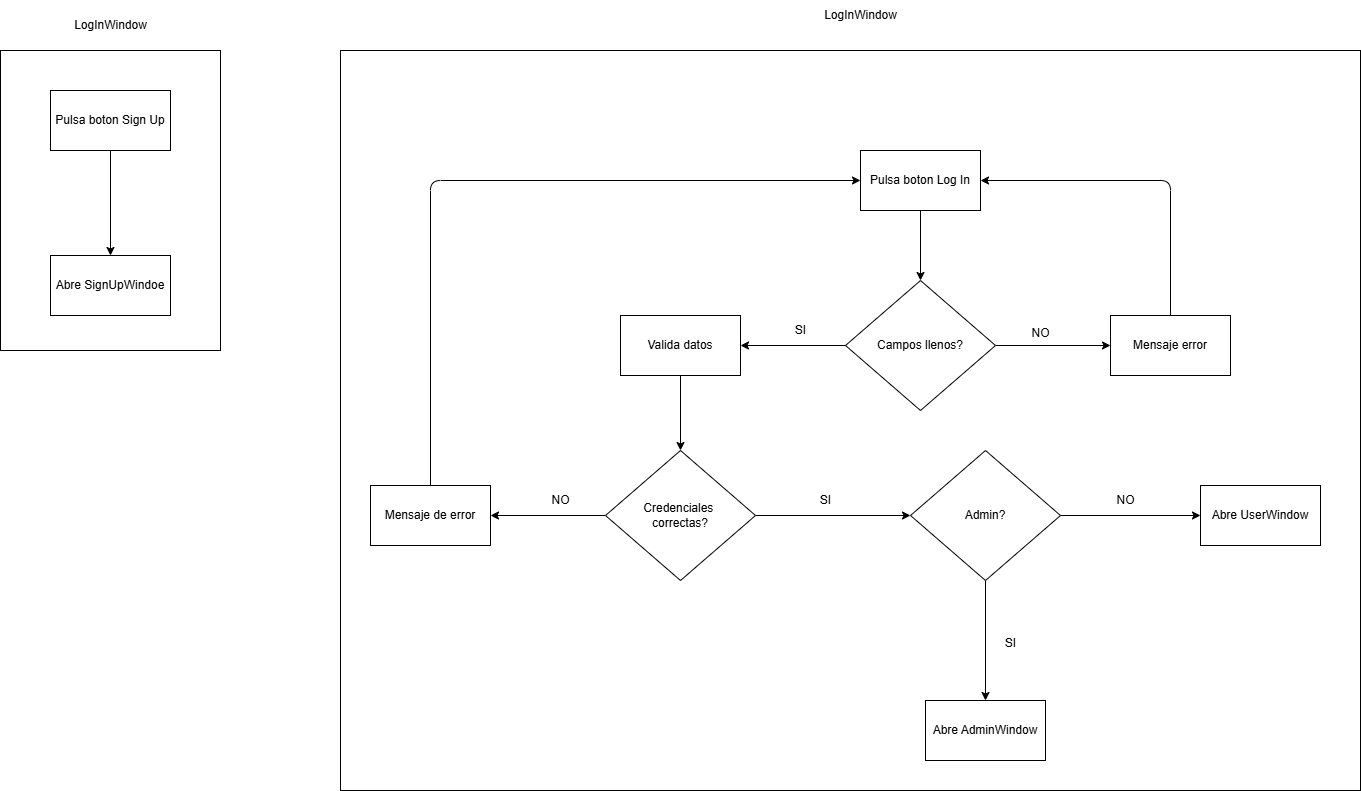

The diagram above was exported from draw.io. Its source (the exported page's mxGraphModel, read from the mxfile embedded in the PNG):
<mxGraphModel dx="3782" dy="2284" grid="1" gridSize="10" guides="1" tooltips="1" connect="1" arrows="1" fold="1" page="1" pageScale="1" pageWidth="850" pageHeight="1100" math="0" shadow="0">
  <root>
    <mxCell id="0" />
    <mxCell id="1" parent="0" />
    <mxCell id="2" value="" style="rounded=0;whiteSpace=wrap;html=1;fillColor=none;" vertex="1" parent="1">
      <mxGeometry x="-340" y="180" width="1020" height="740" as="geometry" />
    </mxCell>
    <mxCell id="3" style="edgeStyle=none;html=1;exitX=0.5;exitY=1;exitDx=0;exitDy=0;entryX=0.5;entryY=0;entryDx=0;entryDy=0;" edge="1" parent="1" source="19" target="5">
      <mxGeometry relative="1" as="geometry">
        <mxPoint x="240" y="330" as="sourcePoint" />
      </mxGeometry>
    </mxCell>
    <mxCell id="4" style="edgeStyle=none;html=1;exitX=1;exitY=0.5;exitDx=0;exitDy=0;entryX=0;entryY=0.5;entryDx=0;entryDy=0;" edge="1" parent="1" source="5" target="7">
      <mxGeometry relative="1" as="geometry" />
    </mxCell>
    <mxCell id="5" value="Campos llenos?" style="rhombus;whiteSpace=wrap;html=1;" vertex="1" parent="1">
      <mxGeometry x="165" y="410" width="150" height="130" as="geometry" />
    </mxCell>
    <mxCell id="6" style="edgeStyle=none;html=1;exitX=0.5;exitY=0;exitDx=0;exitDy=0;entryX=1;entryY=0.5;entryDx=0;entryDy=0;" edge="1" parent="1" source="7" target="19">
      <mxGeometry relative="1" as="geometry">
        <Array as="points">
          <mxPoint x="490" y="310" />
        </Array>
      </mxGeometry>
    </mxCell>
    <mxCell id="7" value="Mensaje error" style="rounded=0;whiteSpace=wrap;html=1;" vertex="1" parent="1">
      <mxGeometry x="430" y="445" width="120" height="60" as="geometry" />
    </mxCell>
    <mxCell id="8" value="NO" style="text;html=1;align=center;verticalAlign=middle;resizable=0;points=[];autosize=1;strokeColor=none;fillColor=none;" vertex="1" parent="1">
      <mxGeometry x="340" y="448" width="40" height="30" as="geometry" />
    </mxCell>
    <mxCell id="9" style="edgeStyle=none;html=1;exitX=0;exitY=0.5;exitDx=0;exitDy=0;entryX=1;entryY=0.5;entryDx=0;entryDy=0;" edge="1" parent="1" source="5" target="11">
      <mxGeometry relative="1" as="geometry">
        <mxPoint x="-160" y="475" as="sourcePoint" />
      </mxGeometry>
    </mxCell>
    <mxCell id="10" style="edgeStyle=none;html=1;exitX=0.5;exitY=1;exitDx=0;exitDy=0;entryX=0.5;entryY=0;entryDx=0;entryDy=0;" edge="1" parent="1" source="11" target="15">
      <mxGeometry relative="1" as="geometry">
        <mxPoint y="580" as="targetPoint" />
      </mxGeometry>
    </mxCell>
    <mxCell id="11" value="Valida datos" style="rounded=0;whiteSpace=wrap;html=1;" vertex="1" parent="1">
      <mxGeometry x="-60" y="445" width="120" height="60" as="geometry" />
    </mxCell>
    <mxCell id="12" value="SI" style="text;html=1;align=center;verticalAlign=middle;resizable=0;points=[];autosize=1;strokeColor=none;fillColor=none;" vertex="1" parent="1">
      <mxGeometry x="105" y="445" width="30" height="30" as="geometry" />
    </mxCell>
    <mxCell id="13" style="edgeStyle=none;html=1;exitX=0;exitY=0.5;exitDx=0;exitDy=0;entryX=1;entryY=0.5;entryDx=0;entryDy=0;" edge="1" parent="1" source="15" target="22">
      <mxGeometry relative="1" as="geometry">
        <mxPoint x="-170" y="645" as="targetPoint" />
      </mxGeometry>
    </mxCell>
    <mxCell id="14" style="edgeStyle=none;html=1;exitX=1;exitY=0.5;exitDx=0;exitDy=0;entryX=0;entryY=0.5;entryDx=0;entryDy=0;" edge="1" parent="1" source="15" target="25">
      <mxGeometry relative="1" as="geometry">
        <mxPoint x="220" y="645" as="targetPoint" />
      </mxGeometry>
    </mxCell>
    <mxCell id="15" value="Credenciales&amp;nbsp;&lt;div&gt;correctas?&lt;/div&gt;" style="rhombus;whiteSpace=wrap;html=1;" vertex="1" parent="1">
      <mxGeometry x="-75" y="580" width="150" height="130" as="geometry" />
    </mxCell>
    <mxCell id="16" value="Abre UserWindow" style="rounded=0;whiteSpace=wrap;html=1;" vertex="1" parent="1">
      <mxGeometry x="520" y="615" width="120" height="60" as="geometry" />
    </mxCell>
    <mxCell id="17" value="NO" style="text;html=1;align=center;verticalAlign=middle;resizable=0;points=[];autosize=1;strokeColor=none;fillColor=none;" vertex="1" parent="1">
      <mxGeometry x="-140" y="615" width="40" height="30" as="geometry" />
    </mxCell>
    <mxCell id="18" value="SI" style="text;html=1;align=center;verticalAlign=middle;resizable=0;points=[];autosize=1;strokeColor=none;fillColor=none;" vertex="1" parent="1">
      <mxGeometry x="130" y="615" width="30" height="30" as="geometry" />
    </mxCell>
    <mxCell id="19" value="Pulsa boton Log In" style="rounded=0;whiteSpace=wrap;html=1;" vertex="1" parent="1">
      <mxGeometry x="180" y="280" width="120" height="60" as="geometry" />
    </mxCell>
    <mxCell id="20" value="LogInWindow" style="text;html=1;align=center;verticalAlign=middle;resizable=0;points=[];autosize=1;strokeColor=none;fillColor=none;perimeterSpacing=0;" vertex="1" parent="1">
      <mxGeometry x="130" y="130" width="100" height="30" as="geometry" />
    </mxCell>
    <mxCell id="21" style="edgeStyle=none;html=1;exitX=0.5;exitY=0;exitDx=0;exitDy=0;entryX=0;entryY=0.5;entryDx=0;entryDy=0;" edge="1" parent="1" source="22" target="19">
      <mxGeometry relative="1" as="geometry">
        <Array as="points">
          <mxPoint x="-250" y="310" />
        </Array>
      </mxGeometry>
    </mxCell>
    <mxCell id="22" value="Mensaje de error" style="rounded=0;whiteSpace=wrap;html=1;" vertex="1" parent="1">
      <mxGeometry x="-310" y="615" width="120" height="60" as="geometry" />
    </mxCell>
    <mxCell id="23" style="edgeStyle=none;html=1;exitX=1;exitY=0.5;exitDx=0;exitDy=0;entryX=0;entryY=0.5;entryDx=0;entryDy=0;" edge="1" parent="1" source="25" target="16">
      <mxGeometry relative="1" as="geometry" />
    </mxCell>
    <mxCell id="24" style="edgeStyle=none;html=1;exitX=0.5;exitY=1;exitDx=0;exitDy=0;entryX=0.5;entryY=0;entryDx=0;entryDy=0;" edge="1" parent="1" source="25" target="27">
      <mxGeometry relative="1" as="geometry" />
    </mxCell>
    <mxCell id="25" value="Admin?" style="rhombus;whiteSpace=wrap;html=1;" vertex="1" parent="1">
      <mxGeometry x="230" y="580" width="150" height="130" as="geometry" />
    </mxCell>
    <mxCell id="26" value="NO" style="text;html=1;align=center;verticalAlign=middle;resizable=0;points=[];autosize=1;strokeColor=none;fillColor=none;" vertex="1" parent="1">
      <mxGeometry x="425" y="615" width="40" height="30" as="geometry" />
    </mxCell>
    <mxCell id="27" value="Abre AdminWindow" style="rounded=0;whiteSpace=wrap;html=1;" vertex="1" parent="1">
      <mxGeometry x="245" y="830" width="120" height="60" as="geometry" />
    </mxCell>
    <mxCell id="28" value="SI" style="text;html=1;align=center;verticalAlign=middle;resizable=0;points=[];autosize=1;strokeColor=none;fillColor=none;" vertex="1" parent="1">
      <mxGeometry x="315" y="758" width="30" height="30" as="geometry" />
    </mxCell>
    <mxCell id="29" style="edgeStyle=none;html=1;entryX=0.5;entryY=0;entryDx=0;entryDy=0;exitX=0.5;exitY=1;exitDx=0;exitDy=0;" edge="1" parent="1" source="30" target="31">
      <mxGeometry relative="1" as="geometry">
        <mxPoint x="-320" y="313" as="sourcePoint" />
      </mxGeometry>
    </mxCell>
    <mxCell id="30" value="Pulsa boton Sign Up" style="rounded=0;whiteSpace=wrap;html=1;" vertex="1" parent="1">
      <mxGeometry x="-630" y="220" width="120" height="60" as="geometry" />
    </mxCell>
    <mxCell id="31" value="Abre SignUpWindoe" style="rounded=0;whiteSpace=wrap;html=1;" vertex="1" parent="1">
      <mxGeometry x="-630" y="385" width="120" height="60" as="geometry" />
    </mxCell>
    <mxCell id="32" value="" style="rounded=0;whiteSpace=wrap;html=1;fillColor=none;" vertex="1" parent="1">
      <mxGeometry x="-680" y="180" width="220" height="300" as="geometry" />
    </mxCell>
    <mxCell id="33" value="LogInWindow" style="text;html=1;align=center;verticalAlign=middle;resizable=0;points=[];autosize=1;strokeColor=none;fillColor=none;perimeterSpacing=0;" vertex="1" parent="1">
      <mxGeometry x="-620" y="140" width="100" height="30" as="geometry" />
    </mxCell>
  </root>
</mxGraphModel>